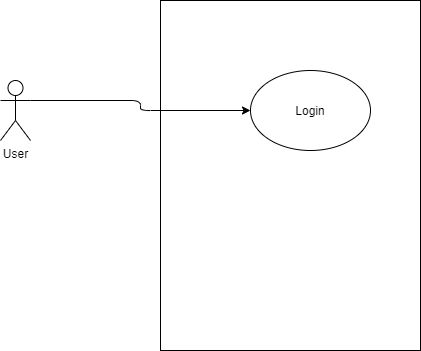

The diagram above was exported from draw.io. Its source (the exported page's mxGraphModel, read from the mxfile embedded in the PNG):
<mxGraphModel dx="868" dy="450" grid="1" gridSize="10" guides="1" tooltips="1" connect="1" arrows="1" fold="1" page="1" pageScale="1" pageWidth="1169" pageHeight="826" background="#ffffff" math="0" shadow="0">
  <root>
    <mxCell id="0" />
    <mxCell id="1" parent="0" />
    <mxCell id="bdVFHZsUF7mU4IyQ9LB7-41" value="" style="rounded=0;whiteSpace=wrap;html=1;" vertex="1" parent="1">
      <mxGeometry x="380" y="390" width="260" height="350" as="geometry" />
    </mxCell>
    <mxCell id="bdVFHZsUF7mU4IyQ9LB7-42" value="" style="ellipse;whiteSpace=wrap;html=1;" vertex="1" parent="1">
      <mxGeometry x="470" y="460" width="120" height="80" as="geometry" />
    </mxCell>
    <mxCell id="bdVFHZsUF7mU4IyQ9LB7-43" value="Login" style="text;html=1;strokeColor=none;fillColor=none;align=center;verticalAlign=middle;whiteSpace=wrap;rounded=0;" vertex="1" parent="1">
      <mxGeometry x="510" y="490" width="40" height="20" as="geometry" />
    </mxCell>
    <mxCell id="bdVFHZsUF7mU4IyQ9LB7-46" style="edgeStyle=orthogonalEdgeStyle;rounded=1;orthogonalLoop=1;jettySize=auto;html=1;exitX=1;exitY=0.3333333333333333;exitDx=0;exitDy=0;exitPerimeter=0;" edge="1" parent="1" source="bdVFHZsUF7mU4IyQ9LB7-45" target="bdVFHZsUF7mU4IyQ9LB7-42">
      <mxGeometry relative="1" as="geometry" />
    </mxCell>
    <mxCell id="bdVFHZsUF7mU4IyQ9LB7-45" value="User&lt;br&gt;" style="shape=umlActor;verticalLabelPosition=bottom;verticalAlign=top;html=1;outlineConnect=0;" vertex="1" parent="1">
      <mxGeometry x="220" y="470" width="30" height="60" as="geometry" />
    </mxCell>
  </root>
</mxGraphModel>